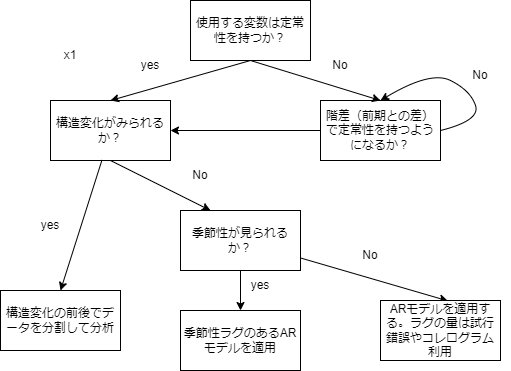

The diagram above was exported from draw.io. Its source (the exported page's mxGraphModel, read from the mxfile embedded in the PNG):
<mxGraphModel dx="896" dy="627" grid="1" gridSize="10" guides="1" tooltips="1" connect="1" arrows="1" fold="1" page="1" pageScale="1" pageWidth="850" pageHeight="1100" math="0" shadow="0">
  <root>
    <mxCell id="0" />
    <mxCell id="1" parent="0" />
    <mxCell id="2" value="x1" style="text;html=1;strokeColor=none;fillColor=none;align=center;verticalAlign=middle;whiteSpace=wrap;rounded=0;" parent="1" vertex="1">
      <mxGeometry x="180" y="130" width="60" height="30" as="geometry" />
    </mxCell>
    <mxCell id="3" value="使用する変数は定常性を持つか？" style="rounded=0;whiteSpace=wrap;html=1;" vertex="1" parent="1">
      <mxGeometry x="330" y="90" width="120" height="60" as="geometry" />
    </mxCell>
    <mxCell id="25" style="edgeStyle=none;html=1;entryX=1;entryY=0.5;entryDx=0;entryDy=0;" edge="1" parent="1" source="4" target="5">
      <mxGeometry relative="1" as="geometry" />
    </mxCell>
    <mxCell id="4" value="階差（前期との差）で定常性を持つようになるか？" style="rounded=0;whiteSpace=wrap;html=1;" vertex="1" parent="1">
      <mxGeometry x="460" y="190" width="120" height="60" as="geometry" />
    </mxCell>
    <mxCell id="5" value="構造変化がみられるか？" style="rounded=0;whiteSpace=wrap;html=1;" vertex="1" parent="1">
      <mxGeometry x="190" y="190" width="120" height="60" as="geometry" />
    </mxCell>
    <mxCell id="22" style="edgeStyle=none;html=1;entryX=0.5;entryY=0;entryDx=0;entryDy=0;" edge="1" parent="1" source="6" target="8">
      <mxGeometry relative="1" as="geometry" />
    </mxCell>
    <mxCell id="23" style="edgeStyle=none;html=1;entryX=0.561;entryY=0.006;entryDx=0;entryDy=0;entryPerimeter=0;" edge="1" parent="1" source="6" target="9">
      <mxGeometry relative="1" as="geometry" />
    </mxCell>
    <mxCell id="6" value="季節性が見られるか？" style="rounded=0;whiteSpace=wrap;html=1;" vertex="1" parent="1">
      <mxGeometry x="320" y="300" width="120" height="60" as="geometry" />
    </mxCell>
    <mxCell id="7" value="構造変化の前後でデータを分割して分析" style="rounded=0;whiteSpace=wrap;html=1;" vertex="1" parent="1">
      <mxGeometry x="140" y="380" width="120" height="60" as="geometry" />
    </mxCell>
    <mxCell id="8" value="季節性ラグのあるARモデルを適用" style="rounded=0;whiteSpace=wrap;html=1;" vertex="1" parent="1">
      <mxGeometry x="320" y="400" width="120" height="60" as="geometry" />
    </mxCell>
    <mxCell id="9" value="ARモデルを適用する。ラグの量は試行錯誤やコレログラム利用" style="rounded=0;whiteSpace=wrap;html=1;" vertex="1" parent="1">
      <mxGeometry x="520" y="390" width="120" height="60" as="geometry" />
    </mxCell>
    <mxCell id="10" value="" style="endArrow=classic;html=1;entryX=0.5;entryY=0;entryDx=0;entryDy=0;exitX=0.5;exitY=1;exitDx=0;exitDy=0;" edge="1" parent="1" source="3" target="5">
      <mxGeometry width="50" height="50" relative="1" as="geometry">
        <mxPoint x="400" y="330" as="sourcePoint" />
        <mxPoint x="450" y="280" as="targetPoint" />
      </mxGeometry>
    </mxCell>
    <mxCell id="11" value="" style="endArrow=classic;html=1;entryX=0.5;entryY=0;entryDx=0;entryDy=0;exitX=0.5;exitY=1;exitDx=0;exitDy=0;" edge="1" parent="1" source="3" target="4">
      <mxGeometry width="50" height="50" relative="1" as="geometry">
        <mxPoint x="400" y="160" as="sourcePoint" />
        <mxPoint x="260" y="200" as="targetPoint" />
      </mxGeometry>
    </mxCell>
    <mxCell id="13" value="yes" style="text;html=1;strokeColor=none;fillColor=none;align=center;verticalAlign=middle;whiteSpace=wrap;rounded=0;" vertex="1" parent="1">
      <mxGeometry x="260" y="140" width="60" height="30" as="geometry" />
    </mxCell>
    <mxCell id="14" value="No" style="text;html=1;strokeColor=none;fillColor=none;align=center;verticalAlign=middle;whiteSpace=wrap;rounded=0;" vertex="1" parent="1">
      <mxGeometry x="450" y="140" width="60" height="30" as="geometry" />
    </mxCell>
    <mxCell id="15" value="" style="curved=1;endArrow=classic;html=1;exitX=1;exitY=0.5;exitDx=0;exitDy=0;" edge="1" parent="1" source="4">
      <mxGeometry width="50" height="50" relative="1" as="geometry">
        <mxPoint x="630" y="270" as="sourcePoint" />
        <mxPoint x="520" y="190" as="targetPoint" />
        <Array as="points">
          <mxPoint x="620" y="210" />
          <mxPoint x="610" y="180" />
          <mxPoint x="570" y="160" />
        </Array>
      </mxGeometry>
    </mxCell>
    <mxCell id="16" value="No" style="text;html=1;strokeColor=none;fillColor=none;align=center;verticalAlign=middle;whiteSpace=wrap;rounded=0;" vertex="1" parent="1">
      <mxGeometry x="590" y="150" width="60" height="30" as="geometry" />
    </mxCell>
    <mxCell id="17" value="" style="endArrow=classic;html=1;entryX=0.5;entryY=0;entryDx=0;entryDy=0;exitX=0.429;exitY=0.992;exitDx=0;exitDy=0;exitPerimeter=0;" edge="1" parent="1" source="5" target="7">
      <mxGeometry width="50" height="50" relative="1" as="geometry">
        <mxPoint x="290" y="290" as="sourcePoint" />
        <mxPoint x="150" y="330" as="targetPoint" />
      </mxGeometry>
    </mxCell>
    <mxCell id="18" value="yes" style="text;html=1;strokeColor=none;fillColor=none;align=center;verticalAlign=middle;whiteSpace=wrap;rounded=0;" vertex="1" parent="1">
      <mxGeometry x="160" y="300" width="60" height="30" as="geometry" />
    </mxCell>
    <mxCell id="19" value="No" style="text;html=1;strokeColor=none;fillColor=none;align=center;verticalAlign=middle;whiteSpace=wrap;rounded=0;" vertex="1" parent="1">
      <mxGeometry x="310" y="250" width="60" height="30" as="geometry" />
    </mxCell>
    <mxCell id="20" value="" style="endArrow=classic;html=1;entryX=0.25;entryY=0;entryDx=0;entryDy=0;exitX=0.5;exitY=1;exitDx=0;exitDy=0;" edge="1" parent="1" source="5" target="6">
      <mxGeometry width="50" height="50" relative="1" as="geometry">
        <mxPoint x="251.48000000000002" y="259.52" as="sourcePoint" />
        <mxPoint x="210" y="390" as="targetPoint" />
      </mxGeometry>
    </mxCell>
    <mxCell id="26" value="yes" style="text;html=1;strokeColor=none;fillColor=none;align=center;verticalAlign=middle;whiteSpace=wrap;rounded=0;" vertex="1" parent="1">
      <mxGeometry x="370" y="360" width="60" height="30" as="geometry" />
    </mxCell>
    <mxCell id="27" value="No" style="text;html=1;strokeColor=none;fillColor=none;align=center;verticalAlign=middle;whiteSpace=wrap;rounded=0;" vertex="1" parent="1">
      <mxGeometry x="480" y="330" width="60" height="30" as="geometry" />
    </mxCell>
  </root>
</mxGraphModel>